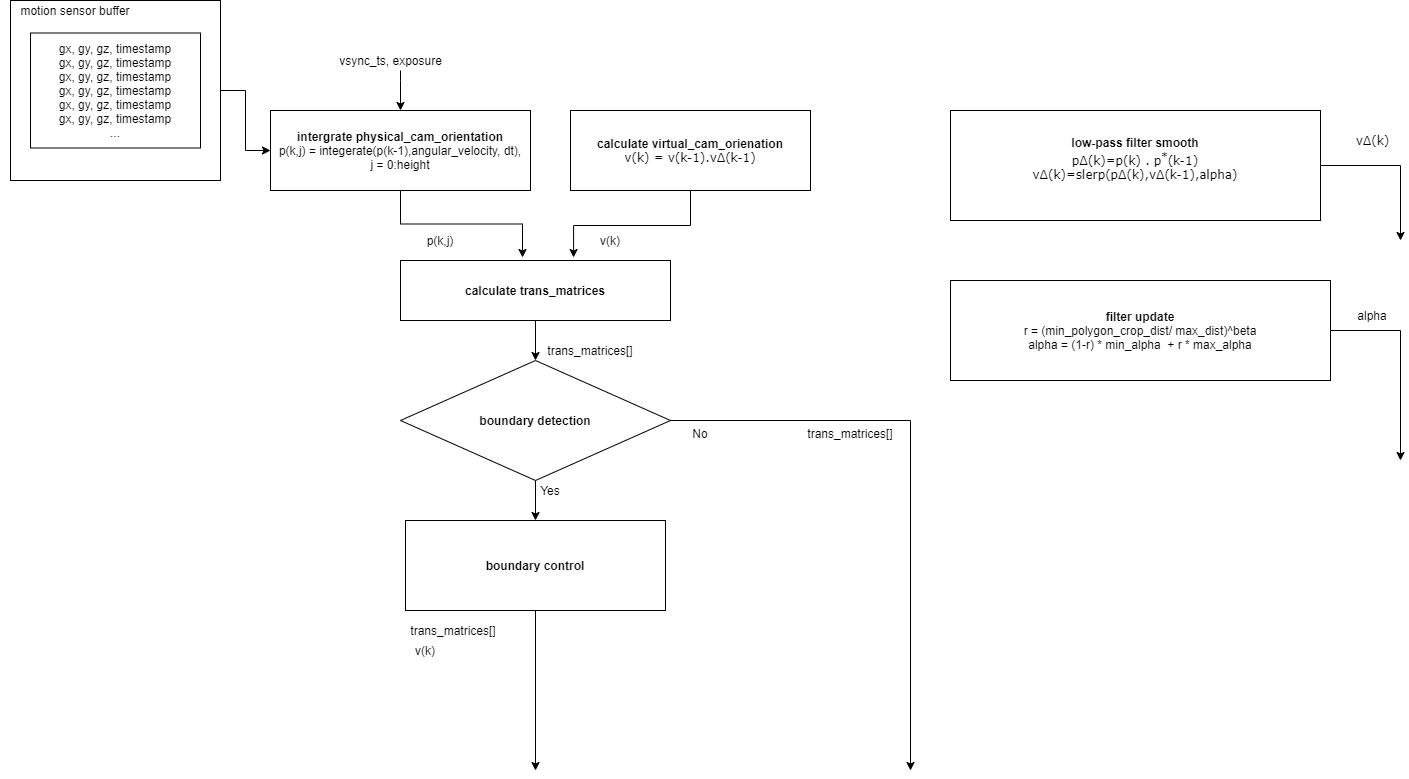

The diagram above was exported from draw.io. Its source (the exported page's mxGraphModel, read from the mxfile embedded in the PNG):
<mxGraphModel dx="1086" dy="806" grid="1" gridSize="10" guides="1" tooltips="1" connect="1" arrows="1" fold="1" page="1" pageScale="1" pageWidth="827" pageHeight="1169" math="0" shadow="0">
  <root>
    <mxCell id="0" />
    <mxCell id="1" parent="0" />
    <mxCell id="wrMsk8mBG0wrnF7qMXQ8-1" value="" style="rounded=0;whiteSpace=wrap;html=1;" parent="1" vertex="1">
      <mxGeometry x="350" y="380" width="120" height="60" as="geometry" />
    </mxCell>
    <mxCell id="wrMsk8mBG0wrnF7qMXQ8-13" value="" style="edgeStyle=orthogonalEdgeStyle;rounded=0;orthogonalLoop=1;jettySize=auto;html=1;" parent="1" source="wrMsk8mBG0wrnF7qMXQ8-2" target="wrMsk8mBG0wrnF7qMXQ8-5" edge="1">
      <mxGeometry relative="1" as="geometry">
        <Array as="points">
          <mxPoint x="430" y="350" />
          <mxPoint x="430" y="350" />
        </Array>
      </mxGeometry>
    </mxCell>
    <mxCell id="wrMsk8mBG0wrnF7qMXQ8-2" value="vsync_ts, exposure" style="text;html=1;strokeColor=none;fillColor=none;align=center;verticalAlign=middle;whiteSpace=wrap;rounded=0;" parent="1" vertex="1">
      <mxGeometry x="337.5" y="320" width="165" height="20" as="geometry" />
    </mxCell>
    <mxCell id="wrMsk8mBG0wrnF7qMXQ8-21" style="edgeStyle=orthogonalEdgeStyle;rounded=0;orthogonalLoop=1;jettySize=auto;html=1;" parent="1" source="wrMsk8mBG0wrnF7qMXQ8-5" edge="1">
      <mxGeometry relative="1" as="geometry">
        <mxPoint x="552" y="527" as="targetPoint" />
      </mxGeometry>
    </mxCell>
    <mxCell id="wrMsk8mBG0wrnF7qMXQ8-5" value="&lt;b&gt;intergrate physical_cam_orientation&lt;/b&gt;&lt;br&gt;p(k,j) = integerate(p(k-1),angular_velocity, dt),&lt;br&gt;j = 0:height" style="rounded=0;whiteSpace=wrap;html=1;" parent="1" vertex="1">
      <mxGeometry x="300" y="380" width="260" height="80" as="geometry" />
    </mxCell>
    <mxCell id="wrMsk8mBG0wrnF7qMXQ8-9" value="" style="group" parent="1" vertex="1" connectable="0">
      <mxGeometry x="30" y="270" width="220" height="180" as="geometry" />
    </mxCell>
    <mxCell id="wrMsk8mBG0wrnF7qMXQ8-10" value="" style="rounded=0;whiteSpace=wrap;html=1;labelBackgroundColor=#ffffff;" parent="wrMsk8mBG0wrnF7qMXQ8-9" vertex="1">
      <mxGeometry x="10" width="210" height="180" as="geometry" />
    </mxCell>
    <mxCell id="wrMsk8mBG0wrnF7qMXQ8-11" value="gx, gy, gz, timestamp&lt;br&gt;gx, gy, gz, timestamp&lt;br&gt;gx, gy, gz, timestamp&lt;br&gt;gx, gy, gz, timestamp&lt;br&gt;gx, gy, gz, timestamp&lt;br&gt;gx, gy, gz, timestamp&lt;br&gt;..." style="rounded=0;whiteSpace=wrap;html=1;labelBackgroundColor=#ffffff;" parent="wrMsk8mBG0wrnF7qMXQ8-9" vertex="1">
      <mxGeometry x="30" y="32.5" width="170" height="115" as="geometry" />
    </mxCell>
    <mxCell id="wrMsk8mBG0wrnF7qMXQ8-12" value="motion sensor buffer" style="text;html=1;strokeColor=none;fillColor=none;align=center;verticalAlign=middle;whiteSpace=wrap;rounded=0;labelBackgroundColor=#ffffff;" parent="wrMsk8mBG0wrnF7qMXQ8-9" vertex="1">
      <mxGeometry width="150" height="20" as="geometry" />
    </mxCell>
    <mxCell id="wrMsk8mBG0wrnF7qMXQ8-14" style="edgeStyle=orthogonalEdgeStyle;rounded=0;orthogonalLoop=1;jettySize=auto;html=1;" parent="1" source="wrMsk8mBG0wrnF7qMXQ8-10" target="wrMsk8mBG0wrnF7qMXQ8-5" edge="1">
      <mxGeometry relative="1" as="geometry" />
    </mxCell>
    <mxCell id="wrMsk8mBG0wrnF7qMXQ8-22" style="edgeStyle=orthogonalEdgeStyle;rounded=0;orthogonalLoop=1;jettySize=auto;html=1;entryX=0.641;entryY=-0.05;entryDx=0;entryDy=0;entryPerimeter=0;" parent="1" source="wrMsk8mBG0wrnF7qMXQ8-15" target="wrMsk8mBG0wrnF7qMXQ8-18" edge="1">
      <mxGeometry relative="1" as="geometry" />
    </mxCell>
    <mxCell id="wrMsk8mBG0wrnF7qMXQ8-15" value="&lt;b&gt;calculate virtual_cam_orienation&lt;/b&gt;&lt;br&gt;&lt;font face=&quot;Verdana&quot;&gt;v(k) = v(k-1).v&lt;span&gt;Δ(k-1)&lt;/span&gt;&lt;/font&gt;" style="rounded=0;whiteSpace=wrap;html=1;" parent="1" vertex="1">
      <mxGeometry x="600" y="380" width="240" height="80" as="geometry" />
    </mxCell>
    <mxCell id="wrMsk8mBG0wrnF7qMXQ8-30" value="" style="edgeStyle=orthogonalEdgeStyle;rounded=0;orthogonalLoop=1;jettySize=auto;html=1;" parent="1" source="wrMsk8mBG0wrnF7qMXQ8-18" target="wrMsk8mBG0wrnF7qMXQ8-29" edge="1">
      <mxGeometry relative="1" as="geometry" />
    </mxCell>
    <mxCell id="wrMsk8mBG0wrnF7qMXQ8-18" value="&lt;b&gt;calculate trans_matrices&lt;/b&gt;" style="rounded=0;whiteSpace=wrap;html=1;" parent="1" vertex="1">
      <mxGeometry x="430" y="530" width="270" height="60" as="geometry" />
    </mxCell>
    <mxCell id="wrMsk8mBG0wrnF7qMXQ8-23" value="p(k,j)" style="text;html=1;strokeColor=none;fillColor=none;align=center;verticalAlign=middle;whiteSpace=wrap;rounded=0;" parent="1" vertex="1">
      <mxGeometry x="450" y="500" width="40" height="20" as="geometry" />
    </mxCell>
    <mxCell id="wrMsk8mBG0wrnF7qMXQ8-25" value="v(k)" style="text;html=1;strokeColor=none;fillColor=none;align=center;verticalAlign=middle;whiteSpace=wrap;rounded=0;" parent="1" vertex="1">
      <mxGeometry x="620" y="500" width="40" height="20" as="geometry" />
    </mxCell>
    <mxCell id="wrMsk8mBG0wrnF7qMXQ8-28" value="trans_matrices[]" style="text;html=1;strokeColor=none;fillColor=none;align=center;verticalAlign=middle;whiteSpace=wrap;rounded=0;" parent="1" vertex="1">
      <mxGeometry x="600" y="610" width="40" height="20" as="geometry" />
    </mxCell>
    <mxCell id="wrMsk8mBG0wrnF7qMXQ8-34" value="" style="edgeStyle=orthogonalEdgeStyle;rounded=0;orthogonalLoop=1;jettySize=auto;html=1;" parent="1" source="wrMsk8mBG0wrnF7qMXQ8-29" target="wrMsk8mBG0wrnF7qMXQ8-33" edge="1">
      <mxGeometry relative="1" as="geometry" />
    </mxCell>
    <mxCell id="wrMsk8mBG0wrnF7qMXQ8-35" style="edgeStyle=orthogonalEdgeStyle;rounded=0;orthogonalLoop=1;jettySize=auto;html=1;" parent="1" source="wrMsk8mBG0wrnF7qMXQ8-29" edge="1">
      <mxGeometry relative="1" as="geometry">
        <mxPoint x="940" y="1040" as="targetPoint" />
      </mxGeometry>
    </mxCell>
    <mxCell id="wrMsk8mBG0wrnF7qMXQ8-29" value="&lt;span&gt;&lt;b&gt;boundary detection&lt;/b&gt;&lt;/span&gt;" style="rhombus;whiteSpace=wrap;html=1;" parent="1" vertex="1">
      <mxGeometry x="430" y="630" width="270" height="120" as="geometry" />
    </mxCell>
    <mxCell id="wrMsk8mBG0wrnF7qMXQ8-42" style="edgeStyle=orthogonalEdgeStyle;rounded=0;orthogonalLoop=1;jettySize=auto;html=1;" parent="1" source="wrMsk8mBG0wrnF7qMXQ8-33" edge="1">
      <mxGeometry relative="1" as="geometry">
        <mxPoint x="565" y="1040" as="targetPoint" />
      </mxGeometry>
    </mxCell>
    <mxCell id="wrMsk8mBG0wrnF7qMXQ8-33" value="&lt;b&gt;boundary control&lt;/b&gt;" style="rounded=0;whiteSpace=wrap;html=1;" parent="1" vertex="1">
      <mxGeometry x="435" y="790" width="260" height="90" as="geometry" />
    </mxCell>
    <mxCell id="wrMsk8mBG0wrnF7qMXQ8-36" value="trans_matrices[]" style="text;html=1;strokeColor=none;fillColor=none;align=center;verticalAlign=middle;whiteSpace=wrap;rounded=0;" parent="1" vertex="1">
      <mxGeometry x="860" y="693" width="40" height="20" as="geometry" />
    </mxCell>
    <mxCell id="wrMsk8mBG0wrnF7qMXQ8-39" value="trans_matrices[]" style="text;html=1;strokeColor=none;fillColor=none;align=center;verticalAlign=middle;whiteSpace=wrap;rounded=0;" parent="1" vertex="1">
      <mxGeometry x="462.5" y="890" width="40" height="20" as="geometry" />
    </mxCell>
    <mxCell id="wrMsk8mBG0wrnF7qMXQ8-41" value="v(k)" style="text;html=1;strokeColor=none;fillColor=none;align=center;verticalAlign=middle;whiteSpace=wrap;rounded=0;" parent="1" vertex="1">
      <mxGeometry x="435" y="910" width="40" height="20" as="geometry" />
    </mxCell>
    <mxCell id="wrMsk8mBG0wrnF7qMXQ8-54" value="" style="edgeStyle=orthogonalEdgeStyle;rounded=0;orthogonalLoop=1;jettySize=auto;html=1;" parent="1" source="wrMsk8mBG0wrnF7qMXQ8-44" edge="1">
      <mxGeometry relative="1" as="geometry">
        <mxPoint x="1430" y="510" as="targetPoint" />
      </mxGeometry>
    </mxCell>
    <mxCell id="wrMsk8mBG0wrnF7qMXQ8-44" value="&lt;b&gt;low-pass filter smooth&lt;/b&gt;&lt;br&gt;&lt;span style=&quot;font-family: &amp;#34;verdana&amp;#34;&quot;&gt;p&lt;/span&gt;&lt;span style=&quot;font-family: &amp;#34;verdana&amp;#34;&quot;&gt;Δ&lt;/span&gt;&lt;span style=&quot;font-family: &amp;#34;verdana&amp;#34;&quot;&gt;(k)=p(k) . p&lt;sup&gt;*&lt;/sup&gt;(k-1)&lt;br&gt;v&lt;/span&gt;&lt;span style=&quot;font-family: &amp;#34;verdana&amp;#34;&quot;&gt;Δ(k)=slerp(p&lt;/span&gt;&lt;span style=&quot;font-family: &amp;#34;verdana&amp;#34;&quot;&gt;Δ(k),v&lt;/span&gt;&lt;span style=&quot;font-family: &amp;#34;verdana&amp;#34;&quot;&gt;Δ(k-1),alpha)&lt;br&gt;&lt;/span&gt;&lt;span style=&quot;font-family: &amp;#34;verdana&amp;#34;&quot;&gt;&lt;br&gt;&lt;/span&gt;" style="rounded=0;whiteSpace=wrap;html=1;" parent="1" vertex="1">
      <mxGeometry x="980" y="380" width="370" height="110" as="geometry" />
    </mxCell>
    <mxCell id="wrMsk8mBG0wrnF7qMXQ8-56" value="" style="edgeStyle=orthogonalEdgeStyle;rounded=0;orthogonalLoop=1;jettySize=auto;html=1;" parent="1" source="wrMsk8mBG0wrnF7qMXQ8-46" edge="1">
      <mxGeometry relative="1" as="geometry">
        <mxPoint x="1430" y="730" as="targetPoint" />
      </mxGeometry>
    </mxCell>
    <mxCell id="wrMsk8mBG0wrnF7qMXQ8-46" value="&lt;b&gt;filter update&lt;/b&gt;&lt;br&gt;r = (min_polygon_crop_dist/ max_dist)^beta&lt;br&gt;alpha = (1-r) * min_alpha&amp;nbsp; + r * max_alpha" style="rounded=0;whiteSpace=wrap;html=1;" parent="1" vertex="1">
      <mxGeometry x="980" y="550" width="380" height="100" as="geometry" />
    </mxCell>
    <mxCell id="wrMsk8mBG0wrnF7qMXQ8-58" value="&lt;span style=&quot;font-family: &amp;#34;verdana&amp;#34;&quot;&gt;v&lt;/span&gt;&lt;span style=&quot;font-family: &amp;#34;verdana&amp;#34;&quot;&gt;Δ(k)&lt;/span&gt;" style="text;html=1;align=center;verticalAlign=middle;resizable=0;points=[];autosize=1;" parent="1" vertex="1">
      <mxGeometry x="1377" y="400" width="50" height="20" as="geometry" />
    </mxCell>
    <mxCell id="wrMsk8mBG0wrnF7qMXQ8-59" value="alpha" style="text;html=1;strokeColor=none;fillColor=none;align=center;verticalAlign=middle;whiteSpace=wrap;rounded=0;" parent="1" vertex="1">
      <mxGeometry x="1382" y="575" width="40" height="20" as="geometry" />
    </mxCell>
    <mxCell id="BBsyJN548FxrTY_0bfDX-1" value="No" style="text;html=1;strokeColor=none;fillColor=none;align=center;verticalAlign=middle;whiteSpace=wrap;rounded=0;" vertex="1" parent="1">
      <mxGeometry x="710" y="693" width="40" height="20" as="geometry" />
    </mxCell>
    <mxCell id="BBsyJN548FxrTY_0bfDX-4" value="Yes" style="text;html=1;strokeColor=none;fillColor=none;align=center;verticalAlign=middle;whiteSpace=wrap;rounded=0;" vertex="1" parent="1">
      <mxGeometry x="560" y="750" width="40" height="20" as="geometry" />
    </mxCell>
  </root>
</mxGraphModel>